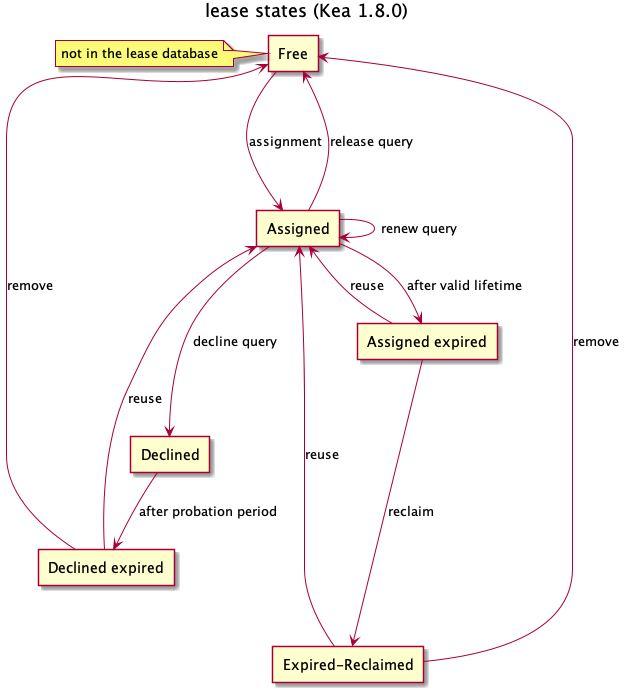

The diagram above was rendered by PlantUML. Its source (embedded in the PNG):
@startuml

title lease states (Kea 1.8.0)

agent "Free" as free
note left : not in the lease database

agent "Assigned" as assigned

agent "Assigned expired" as assigned_expired

agent "Declined" as declined

agent "Declined expired" as declined_expired

agent "Expired-Reclaimed" as reclaimed

free ---> assigned : assignment

assigned -> assigned_expired : after valid lifetime
assigned -> assigned : renew query
assigned ---> declined : decline query
assigned -up-> free : release query

declined --> declined_expired : after probation period

assigned_expired -up-> assigned : reuse
declined_expired -up-> assigned : reuse

assigned_expired ---> reclaimed : reclaim
declined_expired ---> free : remove

reclaimed -up-> assigned : reuse
reclaimed -up--> free : remove

declined_expired -[hidden]-> reclaimed

@enduml